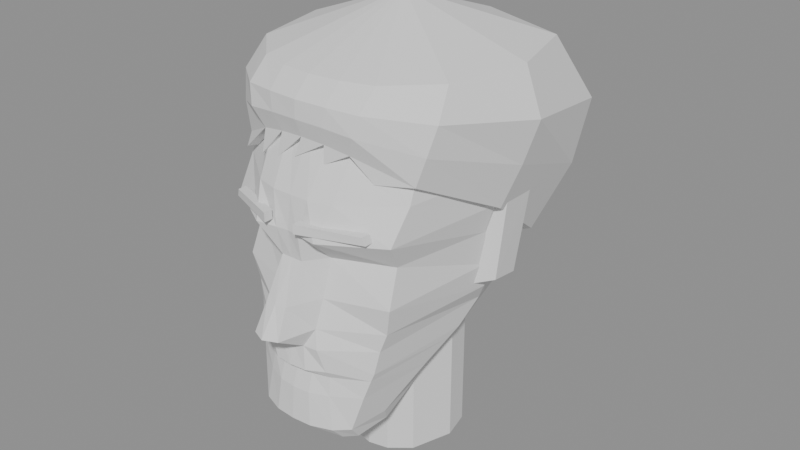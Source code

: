 # Source: head_lp_v3.blend  (saved by Blender 5.2.44; exported with 4.5.12 LTS)
import bpy
from mathutils import Matrix  # noqa: F401  (used for matrix-valued properties, if any)

bpy.ops.wm.read_factory_settings(use_empty=True)
scene = bpy.context.scene
scene.name = 'Scene'

# ---- meshes
me_head = bpy.data.meshes.new('Head')
me_head.from_pydata([(0.0, -0.04, 0.1), (0.01196, -0.039, 0.1), (0.02392, -0.036, 0.1), (0.04232, -0.022, 0.1), (0.04784, 0.012, 0.1), (0.04048, 0.046, 0.1), (0.0, 0.058, 0.1), (-0.04048, 0.046, 0.1), (-0.04784, 0.012, 0.1), (-0.04232, -0.022, 0.1), (-0.02392, -0.036, 0.1), (-0.01196, -0.039, 0.1), (0.0, -0.074, 0.075), (0.01564, -0.072, 0.075), (0.03128, -0.068, 0.075), (0.05704, -0.044, 0.075), (0.06716, 0.01, 0.075), (0.05796, 0.07, 0.075), (0.0, 0.09, 0.075), (-0.05796, 0.07, 0.075), (-0.06716, 0.01, 0.075), (-0.05704, -0.044, 0.075), (-0.03128, -0.068, 0.075), (-0.01564, -0.072, 0.075), (0.0, -0.094, 0.035), (0.01288, -0.094, 0.035), (0.0276, -0.09, 0.035), (0.06072, -0.064, 0.035), (0.07084, 0.006, 0.035), (0.06164, 0.076, 0.035), (0.0, 0.1, 0.035), (-0.06164, 0.076, 0.035), (-0.07084, 0.006, 0.035), (-0.06072, -0.064, 0.035), (-0.0276, -0.09, 0.035), (-0.01288, -0.094, 0.035), (0.0, -0.097, 0.014), (0.00828, -0.098, 0.014), (0.02208, -0.1, 0.014), (0.05888, -0.078, 0.014), (0.06992, 0.002, 0.014), (0.06072, 0.074, 0.014), (0.0, 0.098, 0.014), (-0.06072, 0.074, 0.014), (-0.06992, 0.002, 0.014), (-0.05888, -0.078, 0.014), (-0.02208, -0.1, 0.014), (-0.00828, -0.098, 0.014), (0.0, -0.095, -0.004), (0.00736, -0.095, -0.004), (0.01748, -0.081, -0.004), (0.05336, -0.066, -0.004), (0.06532, 0.0, -0.004), (0.05888, 0.07, -0.004), (0.0, 0.092, -0.004), (-0.05888, 0.07, -0.004), (-0.06532, 0.0, -0.004), (-0.05336, -0.066, -0.004), (-0.01748, -0.081, -0.004), (-0.00736, -0.095, -0.004), (0.0, -0.11, -0.028), (0.00736, -0.109, -0.028), (0.01656, -0.088, -0.028), (0.0552, -0.075, -0.028), (0.06348, 0.004, -0.028), (0.05336, 0.062, -0.028), (0.0, 0.08, -0.028), (-0.05336, 0.062, -0.028), (-0.06348, 0.004, -0.028), (-0.0552, -0.075, -0.028), (-0.01656, -0.088, -0.028), (-0.00736, -0.109, -0.028), (0.0, -0.122, -0.046), (0.0092, -0.118, -0.046), (0.01564, -0.094, -0.046), (0.05152, -0.073, -0.046), (0.06072, 0.008, -0.046), (0.04784, 0.056, -0.046), (0.0, 0.07, -0.046), (-0.04784, 0.056, -0.046), (-0.06072, 0.008, -0.046), (-0.05152, -0.073, -0.046), (-0.01564, -0.094, -0.046), (-0.0092, -0.118, -0.046), (0.0, -0.098, -0.058), (0.0092, -0.098, -0.058), (0.0184, -0.097, -0.058), (0.04784, -0.075, -0.058), (0.05428, 0.012, -0.058), (0.04416, 0.05, -0.058), (0.0, 0.066, -0.058), (-0.04416, 0.05, -0.058), (-0.05428, 0.012, -0.058), (-0.04784, -0.075, -0.058), (-0.0184, -0.097, -0.058), (-0.0092, -0.098, -0.058), (0.0, -0.101, -0.073), (0.0112, -0.1, -0.073), (0.02239, -0.094, -0.073), (0.04572, -0.078, -0.073), (0.05131, -0.004, -0.073), (0.04167, 0.044, -0.066), (0.0, 0.06, -0.064), (-0.04167, 0.044, -0.066), (-0.05131, -0.004, -0.073), (-0.04572, -0.078, -0.073), (-0.02239, -0.094, -0.073), (-0.0112, -0.1, -0.073), (0.0, -0.095, -0.078), (0.01126, -0.094, -0.078), (0.02251, -0.091, -0.078), (0.04409, -0.079, -0.078), (0.04971, -0.012, -0.078), (0.03914, 0.036, -0.072), (0.0, 0.054, -0.068), (-0.03914, 0.036, -0.072), (-0.04971, -0.012, -0.078), (-0.04409, -0.079, -0.078), (-0.02251, -0.091, -0.078), (-0.01126, -0.094, -0.078), (0.0, -0.099, -0.09), (0.0114, -0.098, -0.09), (0.02375, -0.093, -0.09), (0.04085, -0.082, -0.09), (0.0456, -0.03, -0.09), (0.03674, 0.026, -0.082), (0.0, 0.046, -0.076), (-0.03674, 0.026, -0.082), (-0.0456, -0.03, -0.09), (-0.04085, -0.082, -0.09), (-0.02375, -0.093, -0.09), (-0.0114, -0.098, -0.09), (0.0, -0.101, -0.112), (0.01344, -0.1, -0.112), (0.02688, -0.095, -0.112), (0.03552, -0.087, -0.112), (0.0384, -0.06, -0.112), (0.03257, 0.008, -0.098), (0.0, 0.034, -0.086), (-0.03257, 0.008, -0.098), (-0.0384, -0.06, -0.112), (-0.03552, -0.087, -0.112), (-0.02688, -0.095, -0.112), (-0.01344, -0.1, -0.112), (0.0, -0.091, -0.122), (0.01344, -0.09, -0.122), (0.02688, -0.086, -0.122), (0.0336, -0.079, -0.122), (0.03456, -0.054, -0.122), (0.0288, -0.004, -0.108), (0.0, 0.026, -0.092), (-0.0288, -0.004, -0.108), (-0.03456, -0.054, -0.122), (-0.0336, -0.079, -0.122), (-0.02688, -0.086, -0.122), (-0.01344, -0.09, -0.122)], [], [(0, 12, 13, 1), (1, 13, 14, 2), (2, 14, 15, 3), (3, 15, 16, 4), (4, 16, 17, 5), (5, 17, 18, 6), (6, 18, 19, 7), (7, 19, 20, 8), (8, 20, 21, 9), (9, 21, 22, 10), (10, 22, 23, 11), (11, 23, 12, 0), (12, 24, 25, 13), (13, 25, 26, 14), (14, 26, 27, 15), (15, 27, 28, 16), (16, 28, 29, 17), (17, 29, 30, 18), (18, 30, 31, 19), (19, 31, 32, 20), (20, 32, 33, 21), (21, 33, 34, 22), (22, 34, 35, 23), (23, 35, 24, 12), (24, 36, 37, 25), (25, 37, 38, 26), (26, 38, 39, 27), (27, 39, 40, 28), (28, 40, 41, 29), (29, 41, 42, 30), (30, 42, 43, 31), (31, 43, 44, 32), (32, 44, 45, 33), (33, 45, 46, 34), (34, 46, 47, 35), (35, 47, 36, 24), (36, 48, 49, 37), (37, 49, 50, 38), (38, 50, 51, 39), (39, 51, 52, 40), (40, 52, 53, 41), (41, 53, 54, 42), (42, 54, 55, 43), (43, 55, 56, 44), (44, 56, 57, 45), (45, 57, 58, 46), (46, 58, 59, 47), (47, 59, 48, 36), (48, 60, 61, 49), (49, 61, 62, 50), (50, 62, 63, 51), (51, 63, 64, 52), (52, 64, 65, 53), (53, 65, 66, 54), (54, 66, 67, 55), (55, 67, 68, 56), (56, 68, 69, 57), (57, 69, 70, 58), (58, 70, 71, 59), (59, 71, 60, 48), (60, 72, 73, 61), (61, 73, 74, 62), (62, 74, 75, 63), (63, 75, 76, 64), (64, 76, 77, 65), (65, 77, 78, 66), (66, 78, 79, 67), (67, 79, 80, 68), (68, 80, 81, 69), (69, 81, 82, 70), (70, 82, 83, 71), (71, 83, 72, 60), (72, 84, 85, 73), (73, 85, 86, 74), (74, 86, 87, 75), (75, 87, 88, 76), (76, 88, 89, 77), (77, 89, 90, 78), (78, 90, 91, 79), (79, 91, 92, 80), (80, 92, 93, 81), (81, 93, 94, 82), (82, 94, 95, 83), (83, 95, 84, 72), (84, 96, 97, 85), (85, 97, 98, 86), (86, 98, 99, 87), (87, 99, 100, 88), (88, 100, 101, 89), (89, 101, 102, 90), (90, 102, 103, 91), (91, 103, 104, 92), (92, 104, 105, 93), (93, 105, 106, 94), (94, 106, 107, 95), (95, 107, 96, 84), (96, 108, 109, 97), (97, 109, 110, 98), (98, 110, 111, 99), (99, 111, 112, 100), (100, 112, 113, 101), (101, 113, 114, 102), (102, 114, 115, 103), (103, 115, 116, 104), (104, 116, 117, 105), (105, 117, 118, 106), (106, 118, 119, 107), (107, 119, 108, 96), (108, 120, 121, 109), (109, 121, 122, 110), (110, 122, 123, 111), (111, 123, 124, 112), (112, 124, 125, 113), (113, 125, 126, 114), (114, 126, 127, 115), (115, 127, 128, 116), (116, 128, 129, 117), (117, 129, 130, 118), (118, 130, 131, 119), (119, 131, 120, 108), (120, 132, 133, 121), (121, 133, 134, 122), (122, 134, 135, 123), (123, 135, 136, 124), (124, 136, 137, 125), (125, 137, 138, 126), (126, 138, 139, 127), (127, 139, 140, 128), (128, 140, 141, 129), (129, 141, 142, 130), (130, 142, 143, 131), (131, 143, 132, 120), (132, 144, 145, 133), (133, 145, 146, 134), (134, 146, 147, 135), (135, 147, 148, 136), (136, 148, 149, 137), (137, 149, 150, 138), (138, 150, 151, 139), (139, 151, 152, 140), (140, 152, 153, 141), (141, 153, 154, 142), (142, 154, 155, 143), (143, 155, 144, 132), (0, 1, 11), (1, 2, 10, 11), (2, 3, 9, 10), (3, 4, 8, 9), (4, 5, 7, 8), (5, 6, 7), (144, 155, 145), (145, 155, 154, 146), (146, 154, 153, 147), (147, 153, 152, 148), (148, 152, 151, 149), (149, 151, 150)])
me_head.update()
me_head_main = bpy.data.meshes.new('Head_Main')
me_head_main.from_pydata([(0.0, -0.032, -0.05), (0.01349, -0.02894, -0.05), (0.02675, -0.0181, -0.05), (0.036, 0.01, -0.05), (0.03118, 0.03, -0.05), (4.409e-18, 0.05, -0.05), (-0.03118, 0.03, -0.05), (-0.036, 0.01, -0.05), (-0.02675, -0.0181, -0.05), (-0.01349, -0.02894, -0.05), (0.0, -0.032, -0.132), (0.01349, -0.02894, -0.132), (0.02675, -0.0181, -0.132), (0.036, 0.01, -0.132), (0.03118, 0.03, -0.132), (4.409e-18, 0.05, -0.132), (-0.03118, 0.03, -0.132), (-0.036, 0.01, -0.132), (-0.02675, -0.0181, -0.132), (-0.01349, -0.02894, -0.132), (0.0, -0.032, -0.152), (0.01349, -0.02894, -0.152), (0.02675, -0.0181, -0.152), (0.036, 0.01, -0.152), (0.03118, 0.03, -0.152), (4.409e-18, 0.05, -0.152), (-0.03118, 0.03, -0.152), (-0.036, 0.01, -0.152), (-0.02675, -0.0181, -0.152), (-0.01349, -0.02894, -0.152), (0.0, -0.032, -0.172), (0.01349, -0.02894, -0.172), (0.02675, -0.0181, -0.172), (0.036, 0.01, -0.172), (0.03118, 0.03, -0.172), (4.409e-18, 0.05, -0.172), (-0.03118, 0.03, -0.172), (-0.036, 0.01, -0.172), (-0.02675, -0.0181, -0.172), (-0.01349, -0.02894, -0.172)], [], [(0, 10, 11, 1), (1, 11, 12, 2), (2, 12, 13, 3), (3, 13, 14, 4), (4, 14, 15, 5), (5, 15, 16, 6), (6, 16, 17, 7), (7, 17, 18, 8), (8, 18, 19, 9), (9, 19, 10, 0), (10, 20, 21, 11), (11, 21, 22, 12), (12, 22, 23, 13), (13, 23, 24, 14), (14, 24, 25, 15), (15, 25, 26, 16), (16, 26, 27, 17), (17, 27, 28, 18), (18, 28, 29, 19), (19, 29, 20, 10), (20, 30, 31, 21), (21, 31, 32, 22), (22, 32, 33, 23), (23, 33, 34, 24), (24, 34, 35, 25), (25, 35, 36, 26), (26, 36, 37, 27), (27, 37, 38, 28), (28, 38, 39, 29), (29, 39, 30, 20), (0, 1, 9), (1, 2, 8, 9), (2, 3, 7, 8), (3, 4, 6, 7), (4, 5, 6), (30, 39, 38, 37, 36, 35, 34, 33, 32, 31)])
me_head_main.update()
me_hair = bpy.data.meshes.new('Hair')
me_hair.from_pydata([(0.0, -0.076, 0.1), (0.0, -0.038, 0.1), (0.0205, -0.07397, 0.1), (0.01149, -0.03706, 0.1), (0.04053, -0.06794, 0.1), (0.023, -0.03423, 0.1), (0.06784, -0.0413, 0.1), (0.04072, -0.02079, 0.1), (0.07981, 0.01334, 0.1), (0.04584, 0.01192, 0.1), (0.06439, 0.06727, 0.1), (0.03899, 0.04467, 0.1), (0.0, 0.09, 0.1), (0.0, 0.056, 0.1), (-0.06439, 0.06727, 0.1), (-0.03899, 0.04467, 0.1), (-0.07981, 0.01334, 0.1), (-0.04584, 0.01192, 0.1), (-0.06784, -0.0413, 0.1), (-0.04072, -0.02079, 0.1), (-0.04053, -0.06794, 0.1), (-0.023, -0.03423, 0.1), (-0.0205, -0.07397, 0.1), (-0.01149, -0.03706, 0.1), (0.0, -0.08741, 0.08867), (0.0, -0.05341, 0.08867), (0.02033, -0.0857, 0.08833), (0.01326, -0.05244, 0.08833), (0.04064, -0.08146, 0.08733), (0.02684, -0.05039, 0.08733), (0.07221, -0.05528, 0.082), (0.05143, -0.0365, 0.082), (0.0935, 0.009492, 0.07133), (0.0655, 0.009644, 0.07133), (0.07756, 0.09159, 0.05667), (0.05827, 0.0713, 0.05667), (0.0, 0.1227, 0.04833), (0.0, 0.09467, 0.04833), (-0.07756, 0.09159, 0.05667), (-0.05827, 0.0713, 0.05667), (-0.0935, 0.009492, 0.07133), (-0.0655, 0.009644, 0.07133), (-0.07221, -0.05528, 0.082), (-0.05143, -0.0365, 0.082), (-0.04064, -0.08146, 0.08733), (-0.02684, -0.05039, 0.08733), (-0.02033, -0.0857, 0.08833), (-0.01326, -0.05244, 0.08833), (0.0, -0.08783, 0.07733), (0.0, -0.06883, 0.07733), (0.01861, -0.08649, 0.07667), (0.01502, -0.06784, 0.07667), (0.03756, -0.08397, 0.07467), (0.03051, -0.06633, 0.07467), (0.06853, -0.06024, 0.064), (0.05666, -0.04807, 0.064), (0.08512, 0.006076, 0.04267), (0.06814, 0.006859, 0.04267), (0.07098, 0.08473, 0.01333), (0.05927, 0.0724, 0.01333), (0.0, 0.1072, -0.003333), (0.0, 0.09022, -0.003333), (-0.07098, 0.08473, 0.01333), (-0.05927, 0.0724, 0.01333), (-0.08512, 0.006076, 0.04267), (-0.06814, 0.006859, 0.04267), (-0.06853, -0.06024, 0.064), (-0.05666, -0.04807, 0.064), (-0.03756, -0.08397, 0.07467), (-0.03051, -0.06633, 0.07467), (-0.01861, -0.08649, 0.07667), (-0.01502, -0.06784, 0.07667), (0.0, -0.0835, 0.066), (0.0, -0.0765, 0.066), (0.01579, -0.08243, 0.065), (0.01461, -0.07553, 0.065), (0.03175, -0.07986, 0.062), (0.02942, -0.07326, 0.062), (0.06299, -0.06227, 0.046), (0.05839, -0.05699, 0.046), (0.07489, 0.001432, 0.014), (0.06793, 0.002227, 0.014), (0.05633, 0.06482, -0.03), (0.05131, 0.05994, -0.03), (0.0, 0.072, -0.055), (0.0, 0.065, -0.055), (-0.05633, 0.06482, -0.03), (-0.05131, 0.05994, -0.03), (-0.07489, 0.001432, 0.014), (-0.06793, 0.002227, 0.014), (-0.06299, -0.06227, 0.046), (-0.05839, -0.05699, 0.046), (-0.03175, -0.07986, 0.062), (-0.02942, -0.07326, 0.062), (-0.01579, -0.08243, 0.065), (-0.01461, -0.07553, 0.065), (0.0, 0.004, 0.13), (0.0, 0.01, 0.098), (-0.004104, -0.08496, 0.0535), (-0.004693, -0.07801, 0.0535), (0.01577, -0.08315, 0.0535), (0.01402, -0.0764, 0.0535), (0.04337, -0.07307, 0.046), (0.03991, -0.06713, 0.046), (-0.05537, -0.07307, 0.042), (-0.05191, -0.06713, 0.042), (-0.03177, -0.08315, 0.0475), (-0.03002, -0.0764, 0.0475), (-0.0179, -0.08496, 0.0495), (-0.01731, -0.07801, 0.0495)], [], [(96, 0, 2), (97, 3, 1), (0, 24, 26, 2), (1, 3, 27, 25), (24, 48, 50, 26), (25, 27, 51, 49), (48, 72, 74, 50), (49, 51, 75, 73), (72, 98, 74), (75, 99, 73), (72, 73, 99, 98), (98, 99, 75, 74), (96, 2, 4), (97, 5, 3), (2, 26, 28, 4), (3, 5, 29, 27), (26, 50, 52, 28), (27, 29, 53, 51), (50, 74, 76, 52), (51, 53, 77, 75), (74, 100, 76), (77, 101, 75), (74, 75, 101, 100), (100, 101, 77, 76), (96, 4, 6), (97, 7, 5), (4, 28, 30, 6), (5, 7, 31, 29), (28, 52, 54, 30), (29, 31, 55, 53), (52, 76, 78, 54), (53, 55, 79, 77), (76, 102, 78), (79, 103, 77), (76, 77, 103, 102), (102, 103, 79, 78), (96, 6, 8), (97, 9, 7), (6, 30, 32, 8), (7, 9, 33, 31), (30, 54, 56, 32), (31, 33, 57, 55), (54, 78, 80, 56), (55, 57, 81, 79), (78, 79, 81, 80), (96, 8, 10), (97, 11, 9), (8, 32, 34, 10), (9, 11, 35, 33), (32, 56, 58, 34), (33, 35, 59, 57), (56, 80, 82, 58), (57, 59, 83, 81), (80, 81, 83, 82), (96, 10, 12), (97, 13, 11), (10, 34, 36, 12), (11, 13, 37, 35), (34, 58, 60, 36), (35, 37, 61, 59), (58, 82, 84, 60), (59, 61, 85, 83), (82, 83, 85, 84), (96, 12, 14), (97, 15, 13), (12, 36, 38, 14), (13, 15, 39, 37), (36, 60, 62, 38), (37, 39, 63, 61), (60, 84, 86, 62), (61, 63, 87, 85), (84, 85, 87, 86), (96, 14, 16), (97, 17, 15), (14, 38, 40, 16), (15, 17, 41, 39), (38, 62, 64, 40), (39, 41, 65, 63), (62, 86, 88, 64), (63, 65, 89, 87), (86, 87, 89, 88), (96, 16, 18), (97, 19, 17), (16, 40, 42, 18), (17, 19, 43, 41), (40, 64, 66, 42), (41, 43, 67, 65), (64, 88, 90, 66), (65, 67, 91, 89), (88, 89, 91, 90), (96, 18, 20), (97, 21, 19), (18, 42, 44, 20), (19, 21, 45, 43), (42, 66, 68, 44), (43, 45, 69, 67), (66, 90, 92, 68), (67, 69, 93, 91), (90, 104, 92), (93, 105, 91), (90, 91, 105, 104), (104, 105, 93, 92), (96, 20, 22), (97, 23, 21), (20, 44, 46, 22), (21, 23, 47, 45), (44, 68, 70, 46), (45, 47, 71, 69), (68, 92, 94, 70), (69, 71, 95, 93), (92, 106, 94), (95, 107, 93), (92, 93, 107, 106), (106, 107, 95, 94), (96, 22, 0), (97, 1, 23), (22, 46, 24, 0), (23, 1, 25, 47), (46, 70, 48, 24), (47, 25, 49, 71), (70, 94, 72, 48), (71, 49, 73, 95), (94, 108, 72), (73, 109, 95), (94, 95, 109, 108), (108, 109, 73, 72)])
me_hair.update()
me_ears = bpy.data.meshes.new('Ears')
me_ears.from_pydata([(0.06072, 0.0, 0.016), (0.05888, -0.004, -0.04), (0.0552, 0.028, -0.044), (0.05888, 0.034, 0.014), (0.07544, 0.008, 0.02), (0.07176, 0.004, -0.036), (0.06992, 0.026, -0.04), (0.0736, 0.034, 0.016), (-0.06072, 0.0, 0.016), (-0.05888, -0.004, -0.04), (-0.0552, 0.028, -0.044), (-0.05888, 0.034, 0.014), (-0.07544, 0.008, 0.02), (-0.07176, 0.004, -0.036), (-0.06992, 0.026, -0.04), (-0.0736, 0.034, 0.016)], [], [(0, 3, 2, 1), (7, 4, 5, 6), (0, 1, 5, 4), (1, 2, 6, 5), (2, 3, 7, 6), (3, 0, 4, 7), (8, 9, 10, 11), (15, 14, 13, 12), (8, 12, 13, 9), (9, 13, 14, 10), (10, 14, 15, 11), (11, 15, 12, 8)])
me_ears.update()
me_eyebrow_l = bpy.data.meshes.new('Eyebrow_L')
me_eyebrow_l.from_pydata([(0.01104, -0.104, 0.024), (0.04784, -0.089, 0.022), (0.04968, -0.088, 0.017), (0.01104, -0.104, 0.018), (0.01104, -0.098, 0.024), (0.04784, -0.083, 0.022), (0.04968, -0.082, 0.017), (0.01104, -0.098, 0.018)], [], [(0, 3, 2, 1), (7, 4, 5, 6), (0, 1, 5, 4), (1, 2, 6, 5), (2, 3, 7, 6), (3, 0, 4, 7)])
me_eyebrow_l.update()
me_eyebrow_r = bpy.data.meshes.new('Eyebrow_R')
me_eyebrow_r.from_pydata([(-0.01104, -0.104, 0.024), (-0.04784, -0.089, 0.022), (-0.04968, -0.088, 0.017), (-0.01104, -0.104, 0.018), (-0.01104, -0.098, 0.024), (-0.04784, -0.083, 0.022), (-0.04968, -0.082, 0.017), (-0.01104, -0.098, 0.018)], [], [(0, 1, 2, 3), (7, 6, 5, 4), (0, 4, 5, 1), (1, 5, 6, 2), (2, 6, 7, 3), (3, 7, 4, 0)])
me_eyebrow_r.update()

# ---- objects
ob_head = bpy.data.objects.new('Head', me_head)
ob_head_main = bpy.data.objects.new('Head_Main', me_head_main)
ob_hair = bpy.data.objects.new('Hair', me_hair)
ob_ears = bpy.data.objects.new('Ears', me_ears)
ob_eyebrow_l = bpy.data.objects.new('Eyebrow_L', me_eyebrow_l)
ob_eyebrow_r = bpy.data.objects.new('Eyebrow_R', me_eyebrow_r)

# ---- transforms, parenting, visibility, modifiers, constraints
ob_head.location = (0.0, 0.0, 0.0)
ob_head_main.location = (0.0, 0.0, 0.0)
ob_hair.location = (0.0, 0.0, 0.0)
ob_ears.location = (0.0, 0.0, 0.0)
ob_eyebrow_l.location = (0.0, 0.0, 0.0)
ob_eyebrow_r.location = (0.0, 0.0, 0.0)

# ---- collection membership
scene.collection.objects.link(ob_head)
scene.collection.objects.link(ob_head_main)
scene.collection.objects.link(ob_hair)
scene.collection.objects.link(ob_ears)
scene.collection.objects.link(ob_eyebrow_l)
scene.collection.objects.link(ob_eyebrow_r)

# ---- scene / render settings (as saved in the file)
scene.frame_start = 1; scene.frame_end = 250; scene.frame_set(1)
scene.render.engine = 'BLENDER_EEVEE_NEXT'
scene.render.bake_bias = 0.0
scene.render.bake_samples = 0
scene.render.compositor_device = 'GPU'
scene.eevee.use_volume_custom_range = False
scene.eevee.fast_gi_thickness_near = 0.1
scene.eevee.fast_gi_thickness_far = 0.0
scene.eevee.ray_tracing_options.screen_trace_thickness = 0.1
bpy.context.view_layer.update()

# ---- added for rendering (the .blend has no active camera and no usable light): camera, sun + grey world if the file has none
cam_auto = bpy.data.cameras.new('AutoCamera')
cam_auto.lens = 50.0
cam_auto.sensor_width = 36.0
cam_auto.clip_end = 1000.0
ob_auto_camera = bpy.data.objects.new('AutoCamera', cam_auto)
scene.collection.objects.link(ob_auto_camera)
ob_auto_camera.location = (0.399063, -0.478542, 0.29825)
ob_auto_camera.rotation_euler = (1.09748, -7.21219e-08, 0.694738)
scene.camera = ob_auto_camera
light_auto_sun = bpy.data.lights.new('AutoSun', 'SUN')
light_auto_sun.energy = 3.0
light_auto_sun.angle = 0.0523599
ob_auto_sun = bpy.data.objects.new('AutoSun', light_auto_sun)
scene.collection.objects.link(ob_auto_sun)
ob_auto_sun.rotation_euler = (0.872665, 0.174533, 0.523599)
if scene.world is None:
    world_auto = bpy.data.worlds.new('AutoWorld')
    world_auto.color = (0.3, 0.3, 0.3)
    scene.world = world_auto
bpy.context.view_layer.update()
